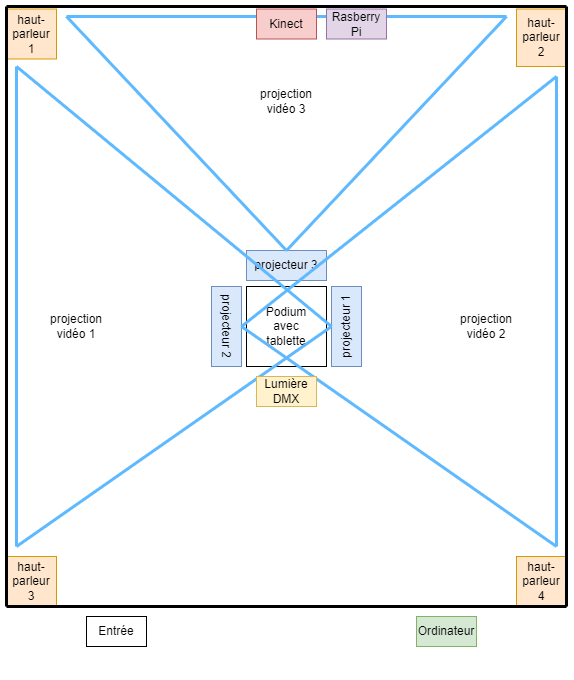

The diagram above was exported from draw.io. Its source (the exported page's mxGraphModel, read from the mxfile embedded in the PNG):
<mxGraphModel dx="2027" dy="796" grid="1" gridSize="10" guides="1" tooltips="1" connect="1" arrows="1" fold="1" page="1" pageScale="1" pageWidth="827" pageHeight="1169" math="0" shadow="0">
  <root>
    <mxCell id="0" />
    <mxCell id="1" parent="0" />
    <mxCell id="Xls5rDVJXUe5EF5Cj89F-3" value="projecteur 3" style="rounded=0;whiteSpace=wrap;html=1;fillColor=#dae8fc;strokeColor=#6c8ebf;" parent="1" vertex="1">
      <mxGeometry x="360" y="404" width="80" height="30" as="geometry" />
    </mxCell>
    <mxCell id="Xls5rDVJXUe5EF5Cj89F-6" value="projecteur 2" style="rounded=0;whiteSpace=wrap;html=1;fillColor=#dae8fc;strokeColor=#6c8ebf;rotation=90;" parent="1" vertex="1">
      <mxGeometry x="300" y="465" width="80" height="30" as="geometry" />
    </mxCell>
    <mxCell id="Xls5rDVJXUe5EF5Cj89F-8" style="edgeStyle=orthogonalEdgeStyle;rounded=0;orthogonalLoop=1;jettySize=auto;html=1;exitX=0.5;exitY=1;exitDx=0;exitDy=0;" parent="1" edge="1">
      <mxGeometry relative="1" as="geometry">
        <mxPoint x="400" y="820" as="sourcePoint" />
        <mxPoint x="400" y="820" as="targetPoint" />
      </mxGeometry>
    </mxCell>
    <mxCell id="Xls5rDVJXUe5EF5Cj89F-9" value="haut-parleur&lt;br&gt;1" style="rounded=0;whiteSpace=wrap;html=1;fillColor=#ffe6cc;strokeColor=#d79b00;direction=south;" parent="1" vertex="1">
      <mxGeometry x="120" y="162.5" width="50" height="50" as="geometry" />
    </mxCell>
    <mxCell id="Xls5rDVJXUe5EF5Cj89F-10" value="haut-parleur&lt;br&gt;3" style="rounded=0;whiteSpace=wrap;html=1;fillColor=#ffe6cc;strokeColor=#d79b00;direction=south;" parent="1" vertex="1">
      <mxGeometry x="120" y="710" width="50" height="50" as="geometry" />
    </mxCell>
    <mxCell id="Xls5rDVJXUe5EF5Cj89F-37" value="projection vidéo 1" style="text;html=1;strokeColor=none;fillColor=none;align=center;verticalAlign=middle;whiteSpace=wrap;rounded=0;" parent="1" vertex="1">
      <mxGeometry x="160" y="465" width="60" height="30" as="geometry" />
    </mxCell>
    <mxCell id="Xls5rDVJXUe5EF5Cj89F-38" value="projection vidéo 2" style="text;html=1;strokeColor=none;fillColor=none;align=center;verticalAlign=middle;whiteSpace=wrap;rounded=0;" parent="1" vertex="1">
      <mxGeometry x="570" y="465" width="60" height="30" as="geometry" />
    </mxCell>
    <mxCell id="Xls5rDVJXUe5EF5Cj89F-41" value="projection vidéo 3" style="text;html=1;strokeColor=none;fillColor=none;align=center;verticalAlign=middle;whiteSpace=wrap;rounded=0;" parent="1" vertex="1">
      <mxGeometry x="370" y="240" width="60" height="30" as="geometry" />
    </mxCell>
    <mxCell id="Xls5rDVJXUe5EF5Cj89F-11" value="haut-parleur&lt;br&gt;4" style="rounded=0;whiteSpace=wrap;html=1;fillColor=#ffe6cc;strokeColor=#d79b00;direction=south;" parent="1" vertex="1">
      <mxGeometry x="630" y="710" width="50" height="50" as="geometry" />
    </mxCell>
    <mxCell id="-ieObVdzVxs2izkMP5Yt-4" value="haut-parleur&lt;br&gt;2" style="rounded=0;whiteSpace=wrap;html=1;fillColor=#ffe6cc;strokeColor=#d79b00;direction=south;" parent="1" vertex="1">
      <mxGeometry x="630" y="162.5" width="50" height="57.5" as="geometry" />
    </mxCell>
    <mxCell id="-ieObVdzVxs2izkMP5Yt-8" value="Entrée" style="rounded=0;whiteSpace=wrap;html=1;strokeWidth=1;glass=0;" parent="1" vertex="1">
      <mxGeometry x="200" y="770" width="60" height="30" as="geometry" />
    </mxCell>
    <mxCell id="s1FhOzH305gZweH1EEwS-1" value="Podium&lt;br&gt;avec&lt;br&gt;tablette" style="whiteSpace=wrap;html=1;aspect=fixed;" parent="1" vertex="1">
      <mxGeometry x="360" y="440" width="80" height="80" as="geometry" />
    </mxCell>
    <mxCell id="s1FhOzH305gZweH1EEwS-2" value="projecteur 1" style="rounded=0;whiteSpace=wrap;html=1;fillColor=#dae8fc;strokeColor=#6c8ebf;rotation=-90;" parent="1" vertex="1">
      <mxGeometry x="420" y="465" width="80" height="30" as="geometry" />
    </mxCell>
    <mxCell id="s1FhOzH305gZweH1EEwS-5" value="" style="endArrow=none;html=1;rounded=0;strokeWidth=3;" parent="1" edge="1">
      <mxGeometry width="50" height="50" relative="1" as="geometry">
        <mxPoint x="120" y="760" as="sourcePoint" />
        <mxPoint x="120" y="160" as="targetPoint" />
      </mxGeometry>
    </mxCell>
    <mxCell id="s1FhOzH305gZweH1EEwS-6" value="" style="endArrow=none;html=1;rounded=0;strokeWidth=3;" parent="1" edge="1">
      <mxGeometry width="50" height="50" relative="1" as="geometry">
        <mxPoint x="680" y="760" as="sourcePoint" />
        <mxPoint x="680" y="160" as="targetPoint" />
      </mxGeometry>
    </mxCell>
    <mxCell id="s1FhOzH305gZweH1EEwS-7" value="" style="endArrow=none;html=1;rounded=0;strokeWidth=3;" parent="1" edge="1">
      <mxGeometry width="50" height="50" relative="1" as="geometry">
        <mxPoint x="120" y="160" as="sourcePoint" />
        <mxPoint x="680" y="160" as="targetPoint" />
      </mxGeometry>
    </mxCell>
    <mxCell id="s1FhOzH305gZweH1EEwS-8" value="" style="endArrow=none;html=1;rounded=0;strokeWidth=3;" parent="1" edge="1">
      <mxGeometry width="50" height="50" relative="1" as="geometry">
        <mxPoint x="120" y="760" as="sourcePoint" />
        <mxPoint x="680" y="760" as="targetPoint" />
      </mxGeometry>
    </mxCell>
    <mxCell id="s1FhOzH305gZweH1EEwS-12" value="" style="endArrow=none;html=1;rounded=0;strokeColor=#5EB9FF;strokeWidth=3;exitX=0.5;exitY=0;exitDx=0;exitDy=0;" parent="1" source="s1FhOzH305gZweH1EEwS-2" edge="1">
      <mxGeometry width="50" height="50" relative="1" as="geometry">
        <mxPoint x="430" y="470" as="sourcePoint" />
        <mxPoint x="130" y="220" as="targetPoint" />
        <Array as="points" />
      </mxGeometry>
    </mxCell>
    <mxCell id="s1FhOzH305gZweH1EEwS-13" value="" style="endArrow=none;html=1;rounded=0;strokeColor=#5EB9FF;strokeWidth=3;exitX=0.5;exitY=0;exitDx=0;exitDy=0;" parent="1" source="s1FhOzH305gZweH1EEwS-2" edge="1">
      <mxGeometry width="50" height="50" relative="1" as="geometry">
        <mxPoint x="485" y="490" as="sourcePoint" />
        <mxPoint x="130" y="700" as="targetPoint" />
        <Array as="points" />
      </mxGeometry>
    </mxCell>
    <mxCell id="s1FhOzH305gZweH1EEwS-15" value="" style="endArrow=none;html=1;rounded=0;strokeColor=#5EB9FF;strokeWidth=3;" parent="1" edge="1">
      <mxGeometry width="50" height="50" relative="1" as="geometry">
        <mxPoint x="670" y="700" as="sourcePoint" />
        <mxPoint x="670" y="230" as="targetPoint" />
        <Array as="points" />
      </mxGeometry>
    </mxCell>
    <mxCell id="s1FhOzH305gZweH1EEwS-16" value="" style="endArrow=none;html=1;rounded=0;strokeColor=#5EB9FF;strokeWidth=3;exitX=0.5;exitY=0;exitDx=0;exitDy=0;" parent="1" source="Xls5rDVJXUe5EF5Cj89F-6" edge="1">
      <mxGeometry width="50" height="50" relative="1" as="geometry">
        <mxPoint x="245" y="519.9999999999999" as="sourcePoint" />
        <mxPoint x="670" y="700" as="targetPoint" />
        <Array as="points" />
      </mxGeometry>
    </mxCell>
    <mxCell id="s1FhOzH305gZweH1EEwS-17" value="" style="endArrow=none;html=1;rounded=0;strokeColor=#5EB9FF;strokeWidth=3;exitX=0.5;exitY=0;exitDx=0;exitDy=0;" parent="1" source="Xls5rDVJXUe5EF5Cj89F-6" edge="1">
      <mxGeometry width="50" height="50" relative="1" as="geometry">
        <mxPoint x="275" y="329.9999999999999" as="sourcePoint" />
        <mxPoint x="670" y="230" as="targetPoint" />
        <Array as="points" />
      </mxGeometry>
    </mxCell>
    <mxCell id="s1FhOzH305gZweH1EEwS-18" value="" style="endArrow=none;html=1;rounded=0;strokeColor=#5EB9FF;strokeWidth=3;" parent="1" edge="1">
      <mxGeometry width="50" height="50" relative="1" as="geometry">
        <mxPoint x="130" y="700" as="sourcePoint" />
        <mxPoint x="130" y="220" as="targetPoint" />
        <Array as="points" />
      </mxGeometry>
    </mxCell>
    <mxCell id="s1FhOzH305gZweH1EEwS-19" value="" style="endArrow=none;html=1;rounded=0;strokeColor=#5EB9FF;strokeWidth=3;exitX=0.5;exitY=0;exitDx=0;exitDy=0;" parent="1" source="Xls5rDVJXUe5EF5Cj89F-3" edge="1">
      <mxGeometry width="50" height="50" relative="1" as="geometry">
        <mxPoint x="370" y="429.9999999999999" as="sourcePoint" />
        <mxPoint x="180" y="170" as="targetPoint" />
        <Array as="points" />
      </mxGeometry>
    </mxCell>
    <mxCell id="s1FhOzH305gZweH1EEwS-20" value="" style="endArrow=none;html=1;rounded=0;strokeColor=#5EB9FF;strokeWidth=3;exitX=0.5;exitY=0;exitDx=0;exitDy=0;" parent="1" source="Xls5rDVJXUe5EF5Cj89F-3" edge="1">
      <mxGeometry width="50" height="50" relative="1" as="geometry">
        <mxPoint x="530" y="384.0000000000001" as="sourcePoint" />
        <mxPoint x="620" y="170" as="targetPoint" />
        <Array as="points" />
      </mxGeometry>
    </mxCell>
    <mxCell id="s1FhOzH305gZweH1EEwS-21" value="" style="endArrow=none;html=1;rounded=0;strokeColor=#5EB9FF;strokeWidth=3;startArrow=none;exitX=1;exitY=0.25;exitDx=0;exitDy=0;" parent="1" source="s1FhOzH305gZweH1EEwS-28" edge="1">
      <mxGeometry width="50" height="50" relative="1" as="geometry">
        <mxPoint x="180" y="170" as="sourcePoint" />
        <mxPoint x="620" y="170" as="targetPoint" />
        <Array as="points" />
      </mxGeometry>
    </mxCell>
    <mxCell id="s1FhOzH305gZweH1EEwS-29" value="" style="endArrow=none;html=1;rounded=0;strokeColor=#5EB9FF;strokeWidth=3;entryX=0;entryY=0.25;entryDx=0;entryDy=0;" parent="1" target="s1FhOzH305gZweH1EEwS-28" edge="1">
      <mxGeometry width="50" height="50" relative="1" as="geometry">
        <mxPoint x="179.99999999999977" y="170" as="sourcePoint" />
        <mxPoint x="620" y="170" as="targetPoint" />
        <Array as="points" />
      </mxGeometry>
    </mxCell>
    <mxCell id="s1FhOzH305gZweH1EEwS-28" value="Kinect" style="rounded=0;whiteSpace=wrap;html=1;strokeWidth=1;glass=0;shadow=0;fillColor=#f8cecc;strokeColor=#b85450;" parent="1" vertex="1">
      <mxGeometry x="370" y="162.5" width="60" height="30" as="geometry" />
    </mxCell>
    <mxCell id="3vuFuoF04b0lq23BHJdL-1" value="Rasberry Pi" style="rounded=0;whiteSpace=wrap;html=1;strokeWidth=1;glass=0;shadow=0;fillColor=#e1d5e7;strokeColor=#9673a6;" parent="1" vertex="1">
      <mxGeometry x="440" y="162.5" width="60" height="30" as="geometry" />
    </mxCell>
    <mxCell id="3vuFuoF04b0lq23BHJdL-2" value="Ordinateur" style="rounded=0;whiteSpace=wrap;html=1;strokeWidth=1;glass=0;shadow=0;fillColor=#d5e8d4;strokeColor=#82b366;" parent="1" vertex="1">
      <mxGeometry x="530" y="770" width="60" height="30" as="geometry" />
    </mxCell>
    <mxCell id="FZhdjsBmr-il6rmbY0TK-1" value="Lumière DMX" style="rounded=0;whiteSpace=wrap;html=1;strokeWidth=1;glass=0;shadow=0;fillColor=#fff2cc;strokeColor=#d6b656;" vertex="1" parent="1">
      <mxGeometry x="370" y="530" width="60" height="30" as="geometry" />
    </mxCell>
  </root>
</mxGraphModel>